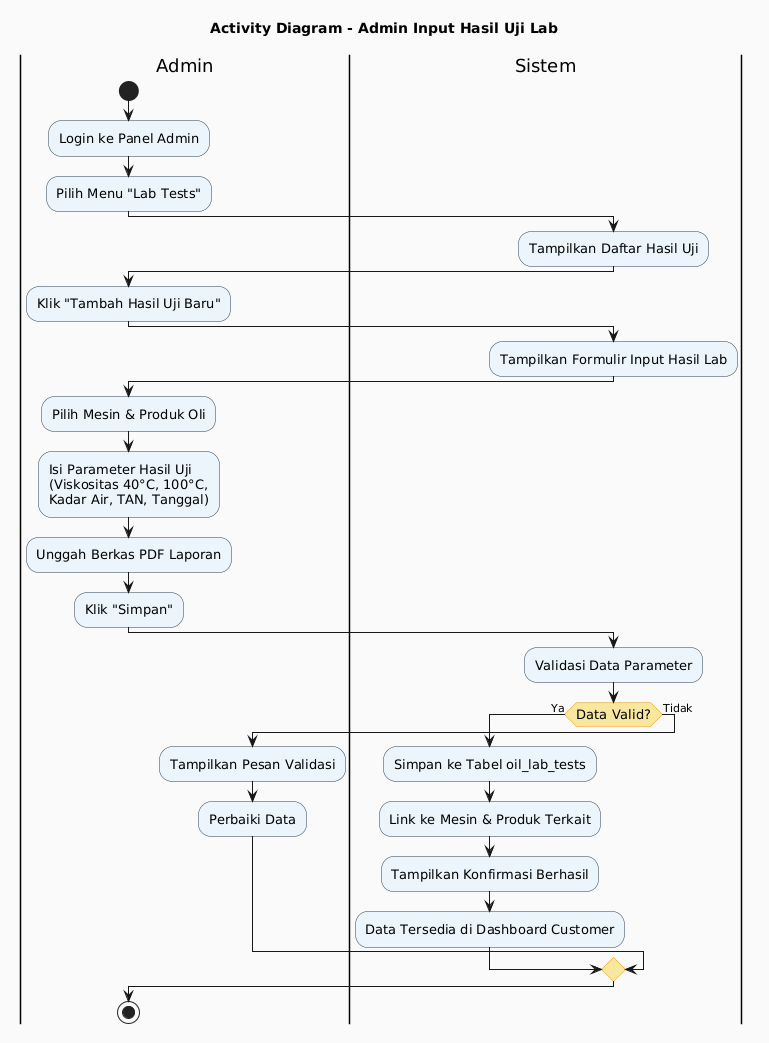

The diagram above was rendered by PlantUML. Its source (embedded in the PNG):
@startuml
skinparam backgroundColor #FAFAFA
skinparam activity {
  BackgroundColor #EBF5FB
  BorderColor #2C3E50
  FontSize 13
}
skinparam activityDiamond {
  BackgroundColor #F9E79F
  BorderColor #F39C12
}
title Activity Diagram - Admin Input Hasil Uji Lab

|Admin|
start
:Login ke Panel Admin;
:Pilih Menu "Lab Tests";

|Sistem|
:Tampilkan Daftar Hasil Uji;

|Admin|
:Klik "Tambah Hasil Uji Baru";

|Sistem|
:Tampilkan Formulir Input Hasil Lab;

|Admin|
:Pilih Mesin & Produk Oli;
:Isi Parameter Hasil Uji\n(Viskositas 40°C, 100°C,\nKadar Air, TAN, Tanggal);
:Unggah Berkas PDF Laporan;
:Klik "Simpan";

|Sistem|
:Validasi Data Parameter;

if (Data Valid?) then (Ya)
  :Simpan ke Tabel oil_lab_tests;
  :Link ke Mesin & Produk Terkait;
  :Tampilkan Konfirmasi Berhasil;
  :Data Tersedia di Dashboard Customer;
else (Tidak)
  |Admin|
  :Tampilkan Pesan Validasi;
  :Perbaiki Data;
endif

stop
@enduml